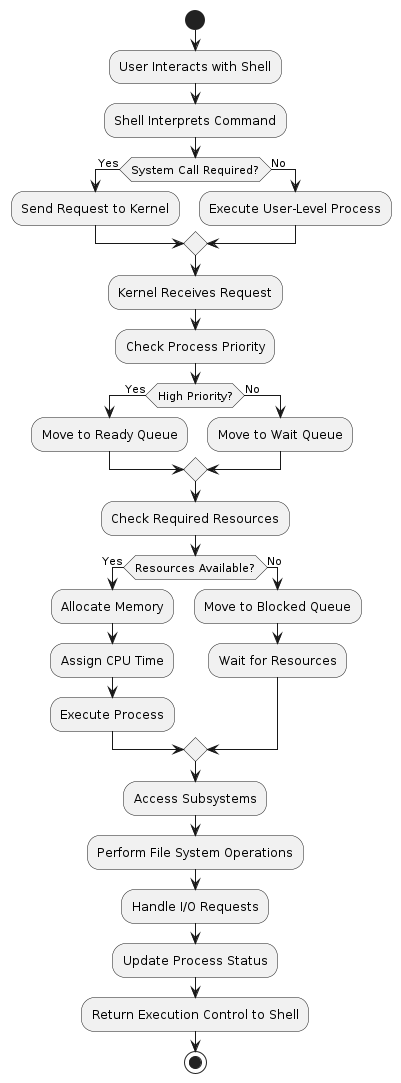

The diagram above was rendered by PlantUML. Its source (embedded in the PNG):
@startuml
start

:User Interacts with Shell;
:Shell Interprets Command;
if (System Call Required?) then (Yes)
    :Send Request to Kernel;
else (No)
    :Execute User-Level Process;
endif

:Kernel Receives Request;
:Check Process Priority;
if (High Priority?) then (Yes)
    :Move to Ready Queue;
else (No)
    :Move to Wait Queue;
endif

:Check Required Resources;
if (Resources Available?) then (Yes)
    :Allocate Memory;
    :Assign CPU Time;
    :Execute Process;
else (No)
    :Move to Blocked Queue;
    :Wait for Resources;
endif

:Access Subsystems;
:Perform File System Operations;
:Handle I/O Requests;

:Update Process Status;
:Return Execution Control to Shell;
stop
@enduml